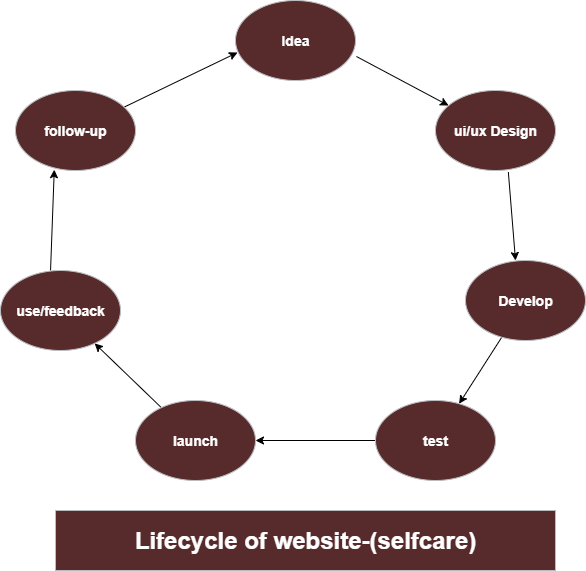

The diagram above was exported from draw.io. Its source (the exported page's mxGraphModel, read from the mxfile embedded in the PNG):
<mxGraphModel dx="1293" dy="713" grid="1" gridSize="10" guides="1" tooltips="1" connect="1" arrows="1" fold="1" page="1" pageScale="1" pageWidth="850" pageHeight="1100" background="light-dark(#000000,#FFFFFF)" math="0" shadow="0">
  <root>
    <mxCell id="0" />
    <mxCell id="1" parent="0" />
    <mxCell id="nfh0BQX0a6duVoW6fAFv-16" value="" style="rounded=0;orthogonalLoop=1;jettySize=auto;html=1;entryX=0.017;entryY=0.65;entryDx=0;entryDy=0;entryPerimeter=0;strokeColor=light-dark(#000000,#000000);" edge="1" parent="1" source="nfh0BQX0a6duVoW6fAFv-14" target="nfh0BQX0a6duVoW6fAFv-15">
      <mxGeometry relative="1" as="geometry" />
    </mxCell>
    <mxCell id="nfh0BQX0a6duVoW6fAFv-14" value="&lt;b&gt;&lt;font style=&quot;font-size: 14px;&quot;&gt;follow-up&lt;/font&gt;&lt;/b&gt;" style="ellipse;whiteSpace=wrap;html=1;fillColor=#ffcccc;strokeColor=#36393d;" vertex="1" parent="1">
      <mxGeometry x="320" y="220" width="120" height="80" as="geometry" />
    </mxCell>
    <mxCell id="nfh0BQX0a6duVoW6fAFv-18" value="" style="rounded=0;orthogonalLoop=1;jettySize=auto;html=1;exitX=1.008;exitY=0.7;exitDx=0;exitDy=0;exitPerimeter=0;strokeColor=light-dark(#000000,#000000);" edge="1" parent="1" source="nfh0BQX0a6duVoW6fAFv-15" target="nfh0BQX0a6duVoW6fAFv-17">
      <mxGeometry relative="1" as="geometry" />
    </mxCell>
    <mxCell id="nfh0BQX0a6duVoW6fAFv-15" value="&lt;b&gt;&lt;font style=&quot;font-size: 14px;&quot;&gt;Idea&lt;/font&gt;&lt;/b&gt;" style="ellipse;whiteSpace=wrap;html=1;fillColor=#ffcccc;strokeColor=#36393d;" vertex="1" parent="1">
      <mxGeometry x="540" y="130" width="120" height="80" as="geometry" />
    </mxCell>
    <mxCell id="nfh0BQX0a6duVoW6fAFv-20" value="" style="rounded=0;orthogonalLoop=1;jettySize=auto;html=1;exitX=0.607;exitY=1.02;exitDx=0;exitDy=0;exitPerimeter=0;strokeColor=light-dark(#000000,#000000);" edge="1" parent="1" source="nfh0BQX0a6duVoW6fAFv-17">
      <mxGeometry relative="1" as="geometry">
        <mxPoint x="820" y="390" as="targetPoint" />
      </mxGeometry>
    </mxCell>
    <mxCell id="nfh0BQX0a6duVoW6fAFv-17" value="&lt;span style=&quot;font-size: 14px;&quot;&gt;&lt;b&gt;ui/ux Design&lt;/b&gt;&lt;/span&gt;" style="ellipse;whiteSpace=wrap;html=1;fillColor=#ffcccc;strokeColor=#36393d;" vertex="1" parent="1">
      <mxGeometry x="740" y="220" width="120" height="80" as="geometry" />
    </mxCell>
    <mxCell id="nfh0BQX0a6duVoW6fAFv-22" value="" style="rounded=0;orthogonalLoop=1;jettySize=auto;html=1;strokeColor=light-dark(#000000,#000000);" edge="1" parent="1" source="nfh0BQX0a6duVoW6fAFv-19" target="nfh0BQX0a6duVoW6fAFv-21">
      <mxGeometry relative="1" as="geometry" />
    </mxCell>
    <mxCell id="nfh0BQX0a6duVoW6fAFv-28" style="rounded=0;orthogonalLoop=1;jettySize=auto;html=1;exitX=0;exitY=0.5;exitDx=0;exitDy=0;entryX=1;entryY=0.5;entryDx=0;entryDy=0;strokeColor=light-dark(#000000,#000000);" edge="1" parent="1" source="nfh0BQX0a6duVoW6fAFv-21" target="nfh0BQX0a6duVoW6fAFv-23">
      <mxGeometry relative="1" as="geometry" />
    </mxCell>
    <mxCell id="nfh0BQX0a6duVoW6fAFv-21" value="&lt;b&gt;&lt;font style=&quot;font-size: 14px;&quot;&gt;test&lt;/font&gt;&lt;/b&gt;" style="ellipse;whiteSpace=wrap;html=1;fillColor=#ffcccc;strokeColor=#36393d;" vertex="1" parent="1">
      <mxGeometry x="680" y="530" width="120" height="80" as="geometry" />
    </mxCell>
    <mxCell id="nfh0BQX0a6duVoW6fAFv-26" value="" style="rounded=0;orthogonalLoop=1;jettySize=auto;html=1;strokeColor=light-dark(#000000,#000000);" edge="1" parent="1" source="nfh0BQX0a6duVoW6fAFv-23" target="nfh0BQX0a6duVoW6fAFv-25">
      <mxGeometry relative="1" as="geometry" />
    </mxCell>
    <mxCell id="nfh0BQX0a6duVoW6fAFv-23" value="&lt;font style=&quot;font-size: 14px;&quot;&gt;&lt;b&gt;launch&lt;/b&gt;&lt;/font&gt;" style="ellipse;whiteSpace=wrap;html=1;fillColor=#ffcccc;strokeColor=#36393d;" vertex="1" parent="1">
      <mxGeometry x="440" y="530" width="120" height="80" as="geometry" />
    </mxCell>
    <mxCell id="nfh0BQX0a6duVoW6fAFv-29" style="rounded=0;orthogonalLoop=1;jettySize=auto;html=1;entryX=0.323;entryY=0.99;entryDx=0;entryDy=0;entryPerimeter=0;exitX=0.417;exitY=0;exitDx=0;exitDy=0;exitPerimeter=0;strokeColor=light-dark(#000000,#000000);" edge="1" parent="1" source="nfh0BQX0a6duVoW6fAFv-25" target="nfh0BQX0a6duVoW6fAFv-14">
      <mxGeometry relative="1" as="geometry">
        <mxPoint x="320" y="400" as="sourcePoint" />
      </mxGeometry>
    </mxCell>
    <mxCell id="nfh0BQX0a6duVoW6fAFv-25" value="&lt;font style=&quot;font-size: 14px;&quot;&gt;&lt;b&gt;use/feedback&lt;/b&gt;&lt;/font&gt;" style="ellipse;whiteSpace=wrap;html=1;fillColor=#ffcccc;strokeColor=#36393d;" vertex="1" parent="1">
      <mxGeometry x="305" y="400" width="120" height="80" as="geometry" />
    </mxCell>
    <mxCell id="nfh0BQX0a6duVoW6fAFv-19" value="&lt;span style=&quot;font-size: 14px;&quot;&gt;&lt;b&gt;Develop&lt;/b&gt;&lt;/span&gt;" style="ellipse;whiteSpace=wrap;html=1;fillColor=#ffcccc;strokeColor=#36393d;" vertex="1" parent="1">
      <mxGeometry x="770" y="390" width="120" height="80" as="geometry" />
    </mxCell>
    <mxCell id="nfh0BQX0a6duVoW6fAFv-30" value="&lt;font style=&quot;font-size: 24px;&quot;&gt;&lt;b&gt;Lifecycle of website-(selfcare)&lt;/b&gt;&lt;/font&gt;" style="rounded=0;whiteSpace=wrap;html=1;fillColor=#ffcccc;strokeColor=#36393d;" vertex="1" parent="1">
      <mxGeometry x="360" y="640" width="500" height="60" as="geometry" />
    </mxCell>
  </root>
</mxGraphModel>